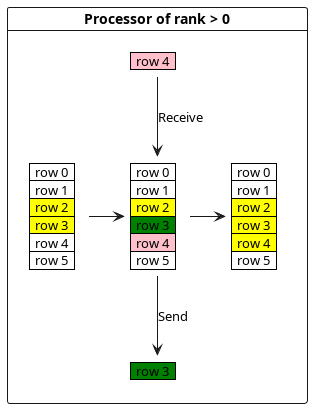

The diagram above was rendered by PlantUML. Its source (embedded in the PNG):
@startuml
<style>
note {
    backgroundcolor white
    shadowing 0
    linecolor transparent
}
</style>
card "Processor of rank > 0" {
note as element1
    <#green>|  row 3  |
end note

note as element2
    <#pink>|  row 4  |
end note

note as grid1l
    |  row 0  |
    |  row 1  |
    <#yellow>|  row 2  |
    <#yellow>|  row 3  |
    |  row 4  |
    |  row 5  |
end note
note as grid12
    |  row 0  |
    |  row 1  |
    <#yellow>|  row 2  |
    <#yellow>|  row 3  |
    <#yellow>|  row 4  |
    |  row 5  |
end note


note as grid1
    |  row 0  |
    |  row 1  |
    <#yellow>|  row 2  |
    <#green>|  row 3  |
    <#pink>|  row 4  |
    |  row 5  |
end note
grid1l -> grid1
grid1 -> grid12
grid1 --> element1: Send
element2 --> grid1: Receive
}
@enduml